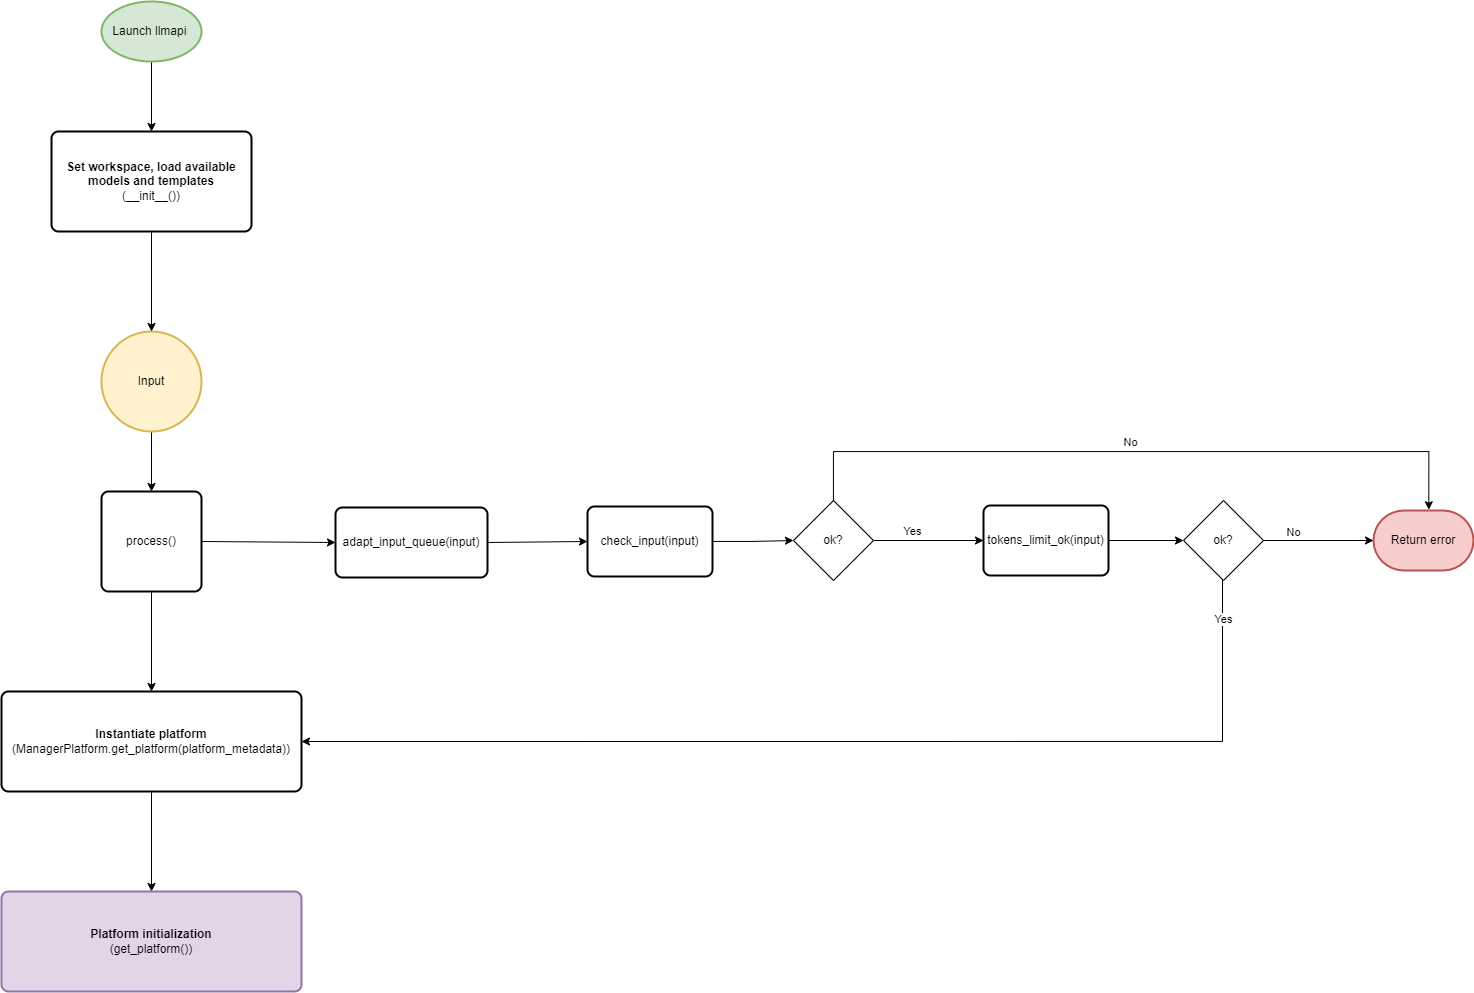

The diagram above was exported from draw.io. Its source (the exported page's mxGraphModel, read from the mxfile embedded in the PNG):
<mxGraphModel dx="1461" dy="679" grid="1" gridSize="10" guides="1" tooltips="1" connect="1" arrows="1" fold="1" page="1" pageScale="1" pageWidth="850" pageHeight="1100" math="0" shadow="0">
  <root>
    <mxCell id="0" />
    <mxCell id="1" parent="0" />
    <mxCell id="XO2F-4BazKzPfQmb3K34-1" style="edgeStyle=orthogonalEdgeStyle;rounded=0;orthogonalLoop=1;jettySize=auto;html=1;entryX=0.5;entryY=0;entryDx=0;entryDy=0;" edge="1" parent="1" source="XO2F-4BazKzPfQmb3K34-2" target="XO2F-4BazKzPfQmb3K34-4">
      <mxGeometry relative="1" as="geometry" />
    </mxCell>
    <mxCell id="XO2F-4BazKzPfQmb3K34-2" value="Input" style="strokeWidth=2;html=1;shape=mxgraph.flowchart.start_2;whiteSpace=wrap;fillColor=#fff2cc;strokeColor=#d6b656;" vertex="1" parent="1">
      <mxGeometry x="450" y="400" width="100" height="100" as="geometry" />
    </mxCell>
    <mxCell id="XO2F-4BazKzPfQmb3K34-3" style="edgeStyle=orthogonalEdgeStyle;rounded=0;orthogonalLoop=1;jettySize=auto;html=1;entryX=0.5;entryY=0;entryDx=0;entryDy=0;" edge="1" parent="1" source="XO2F-4BazKzPfQmb3K34-4" target="XO2F-4BazKzPfQmb3K34-10">
      <mxGeometry relative="1" as="geometry" />
    </mxCell>
    <mxCell id="XO2F-4BazKzPfQmb3K34-4" value="process()" style="rounded=1;whiteSpace=wrap;html=1;absoluteArcSize=1;arcSize=14;strokeWidth=2;" vertex="1" parent="1">
      <mxGeometry x="450" y="560" width="100" height="100" as="geometry" />
    </mxCell>
    <mxCell id="XO2F-4BazKzPfQmb3K34-5" value="Return error" style="strokeWidth=2;html=1;shape=mxgraph.flowchart.terminator;whiteSpace=wrap;fillColor=#f8cecc;strokeColor=#b85450;" vertex="1" parent="1">
      <mxGeometry x="1722" y="579" width="100" height="60" as="geometry" />
    </mxCell>
    <mxCell id="XO2F-4BazKzPfQmb3K34-6" style="edgeStyle=orthogonalEdgeStyle;rounded=0;orthogonalLoop=1;jettySize=auto;html=1;" edge="1" parent="1" source="XO2F-4BazKzPfQmb3K34-7" target="XO2F-4BazKzPfQmb3K34-8">
      <mxGeometry relative="1" as="geometry" />
    </mxCell>
    <mxCell id="XO2F-4BazKzPfQmb3K34-7" value="Launch llmapi&amp;nbsp;" style="strokeWidth=2;html=1;shape=mxgraph.flowchart.start_1;whiteSpace=wrap;fillColor=#d5e8d4;strokeColor=#82b366;" vertex="1" parent="1">
      <mxGeometry x="450" y="70" width="100" height="60" as="geometry" />
    </mxCell>
    <mxCell id="XO2F-4BazKzPfQmb3K34-8" value="&lt;b&gt;Set workspace, load available models and templates&lt;/b&gt;&lt;br&gt;(__init__())" style="rounded=1;whiteSpace=wrap;html=1;absoluteArcSize=1;arcSize=14;strokeWidth=2;" vertex="1" parent="1">
      <mxGeometry x="400" y="200" width="200" height="100" as="geometry" />
    </mxCell>
    <mxCell id="XO2F-4BazKzPfQmb3K34-9" style="edgeStyle=orthogonalEdgeStyle;rounded=0;orthogonalLoop=1;jettySize=auto;html=1;entryX=0.5;entryY=0;entryDx=0;entryDy=0;" edge="1" parent="1" source="XO2F-4BazKzPfQmb3K34-10" target="XO2F-4BazKzPfQmb3K34-12">
      <mxGeometry relative="1" as="geometry">
        <Array as="points" />
      </mxGeometry>
    </mxCell>
    <mxCell id="XO2F-4BazKzPfQmb3K34-10" value="&lt;b&gt;Instantiate platform&lt;br&gt;&lt;/b&gt;(ManagerPlatform.get_platform(platform_metadata))" style="rounded=1;whiteSpace=wrap;html=1;absoluteArcSize=1;arcSize=14;strokeWidth=2;" vertex="1" parent="1">
      <mxGeometry x="350" y="760" width="300" height="100" as="geometry" />
    </mxCell>
    <mxCell id="XO2F-4BazKzPfQmb3K34-11" style="edgeStyle=orthogonalEdgeStyle;rounded=0;orthogonalLoop=1;jettySize=auto;html=1;entryX=0.5;entryY=0;entryDx=0;entryDy=0;entryPerimeter=0;" edge="1" parent="1" source="XO2F-4BazKzPfQmb3K34-8" target="XO2F-4BazKzPfQmb3K34-2">
      <mxGeometry relative="1" as="geometry" />
    </mxCell>
    <mxCell id="XO2F-4BazKzPfQmb3K34-12" value="&lt;b&gt;Platform initialization&lt;br&gt;&lt;/b&gt;(get_platform())" style="rounded=1;whiteSpace=wrap;html=1;absoluteArcSize=1;arcSize=14;strokeWidth=2;fillColor=#e1d5e7;strokeColor=#9673a6;" vertex="1" parent="1">
      <mxGeometry x="350" y="960" width="300" height="100" as="geometry" />
    </mxCell>
    <mxCell id="XO2F-4BazKzPfQmb3K34-13" style="edgeStyle=orthogonalEdgeStyle;rounded=0;orthogonalLoop=1;jettySize=auto;html=1;" edge="1" parent="1" source="XO2F-4BazKzPfQmb3K34-14" target="XO2F-4BazKzPfQmb3K34-19">
      <mxGeometry relative="1" as="geometry" />
    </mxCell>
    <mxCell id="XO2F-4BazKzPfQmb3K34-14" value="check_input(input)" style="rounded=1;whiteSpace=wrap;html=1;absoluteArcSize=1;arcSize=14;strokeWidth=2;" vertex="1" parent="1">
      <mxGeometry x="936" y="575" width="125" height="70" as="geometry" />
    </mxCell>
    <mxCell id="XO2F-4BazKzPfQmb3K34-15" style="edgeStyle=orthogonalEdgeStyle;rounded=0;orthogonalLoop=1;jettySize=auto;html=1;entryX=0;entryY=0.5;entryDx=0;entryDy=0;" edge="1" parent="1" source="XO2F-4BazKzPfQmb3K34-16" target="XO2F-4BazKzPfQmb3K34-26">
      <mxGeometry relative="1" as="geometry" />
    </mxCell>
    <mxCell id="XO2F-4BazKzPfQmb3K34-16" value="tokens_limit_ok(input)" style="rounded=1;whiteSpace=wrap;html=1;absoluteArcSize=1;arcSize=14;strokeWidth=2;" vertex="1" parent="1">
      <mxGeometry x="1332" y="574" width="125" height="70" as="geometry" />
    </mxCell>
    <mxCell id="XO2F-4BazKzPfQmb3K34-17" style="edgeStyle=orthogonalEdgeStyle;rounded=0;orthogonalLoop=1;jettySize=auto;html=1;entryX=0;entryY=0.5;entryDx=0;entryDy=0;" edge="1" parent="1" source="XO2F-4BazKzPfQmb3K34-19" target="XO2F-4BazKzPfQmb3K34-16">
      <mxGeometry relative="1" as="geometry" />
    </mxCell>
    <mxCell id="XO2F-4BazKzPfQmb3K34-18" value="Yes" style="edgeLabel;html=1;align=center;verticalAlign=middle;resizable=0;points=[];" vertex="1" connectable="0" parent="XO2F-4BazKzPfQmb3K34-17">
      <mxGeometry x="-0.4562" y="1" relative="1" as="geometry">
        <mxPoint x="9" y="-9" as="offset" />
      </mxGeometry>
    </mxCell>
    <mxCell id="XO2F-4BazKzPfQmb3K34-19" value="ok?" style="rhombus;whiteSpace=wrap;html=1;" vertex="1" parent="1">
      <mxGeometry x="1142" y="569" width="80" height="80" as="geometry" />
    </mxCell>
    <mxCell id="XO2F-4BazKzPfQmb3K34-20" style="edgeStyle=orthogonalEdgeStyle;rounded=0;orthogonalLoop=1;jettySize=auto;html=1;entryX=0.553;entryY=-0.013;entryDx=0;entryDy=0;entryPerimeter=0;" edge="1" parent="1" source="XO2F-4BazKzPfQmb3K34-19" target="XO2F-4BazKzPfQmb3K34-5">
      <mxGeometry relative="1" as="geometry">
        <Array as="points">
          <mxPoint x="1182" y="520" />
          <mxPoint x="1777" y="520" />
        </Array>
      </mxGeometry>
    </mxCell>
    <mxCell id="XO2F-4BazKzPfQmb3K34-21" value="No" style="edgeLabel;html=1;align=center;verticalAlign=middle;resizable=0;points=[];" vertex="1" connectable="0" parent="XO2F-4BazKzPfQmb3K34-20">
      <mxGeometry x="-0.016" y="3" relative="1" as="geometry">
        <mxPoint y="-7" as="offset" />
      </mxGeometry>
    </mxCell>
    <mxCell id="XO2F-4BazKzPfQmb3K34-22" style="edgeStyle=orthogonalEdgeStyle;rounded=0;orthogonalLoop=1;jettySize=auto;html=1;" edge="1" parent="1" source="XO2F-4BazKzPfQmb3K34-26" target="XO2F-4BazKzPfQmb3K34-5">
      <mxGeometry relative="1" as="geometry" />
    </mxCell>
    <mxCell id="XO2F-4BazKzPfQmb3K34-23" value="No" style="edgeLabel;html=1;align=center;verticalAlign=middle;resizable=0;points=[];" vertex="1" connectable="0" parent="XO2F-4BazKzPfQmb3K34-22">
      <mxGeometry x="-0.1287" y="-1" relative="1" as="geometry">
        <mxPoint x="-19" y="-10" as="offset" />
      </mxGeometry>
    </mxCell>
    <mxCell id="XO2F-4BazKzPfQmb3K34-24" style="edgeStyle=orthogonalEdgeStyle;rounded=0;orthogonalLoop=1;jettySize=auto;html=1;entryX=1;entryY=0.5;entryDx=0;entryDy=0;" edge="1" parent="1" source="XO2F-4BazKzPfQmb3K34-26" target="XO2F-4BazKzPfQmb3K34-10">
      <mxGeometry relative="1" as="geometry">
        <Array as="points">
          <mxPoint x="1571" y="810" />
        </Array>
        <mxPoint x="861" y="884" as="targetPoint" />
      </mxGeometry>
    </mxCell>
    <mxCell id="XO2F-4BazKzPfQmb3K34-25" value="Yes" style="edgeLabel;html=1;align=center;verticalAlign=middle;resizable=0;points=[];" vertex="1" connectable="0" parent="XO2F-4BazKzPfQmb3K34-24">
      <mxGeometry x="-0.8837" y="-2" relative="1" as="geometry">
        <mxPoint x="2" y="-24" as="offset" />
      </mxGeometry>
    </mxCell>
    <mxCell id="XO2F-4BazKzPfQmb3K34-26" value="ok?" style="rhombus;whiteSpace=wrap;html=1;" vertex="1" parent="1">
      <mxGeometry x="1532" y="569" width="80" height="80" as="geometry" />
    </mxCell>
    <mxCell id="XO2F-4BazKzPfQmb3K34-27" value="adapt_input_queue(input)" style="rounded=1;whiteSpace=wrap;html=1;absoluteArcSize=1;arcSize=14;strokeWidth=2;" vertex="1" parent="1">
      <mxGeometry x="684" y="576" width="152" height="70" as="geometry" />
    </mxCell>
    <mxCell id="XO2F-4BazKzPfQmb3K34-28" value="" style="endArrow=classic;html=1;rounded=0;exitX=1;exitY=0.5;exitDx=0;exitDy=0;entryX=0;entryY=0.5;entryDx=0;entryDy=0;" edge="1" parent="1" source="XO2F-4BazKzPfQmb3K34-27" target="XO2F-4BazKzPfQmb3K34-14">
      <mxGeometry width="50" height="50" relative="1" as="geometry">
        <mxPoint x="857" y="668" as="sourcePoint" />
        <mxPoint x="907" y="618" as="targetPoint" />
      </mxGeometry>
    </mxCell>
    <mxCell id="XO2F-4BazKzPfQmb3K34-29" value="" style="endArrow=classic;html=1;rounded=0;entryX=0;entryY=0.5;entryDx=0;entryDy=0;exitX=1;exitY=0.5;exitDx=0;exitDy=0;" edge="1" parent="1" source="XO2F-4BazKzPfQmb3K34-4" target="XO2F-4BazKzPfQmb3K34-27">
      <mxGeometry width="50" height="50" relative="1" as="geometry">
        <mxPoint x="857" y="668" as="sourcePoint" />
        <mxPoint x="907" y="618" as="targetPoint" />
      </mxGeometry>
    </mxCell>
  </root>
</mxGraphModel>